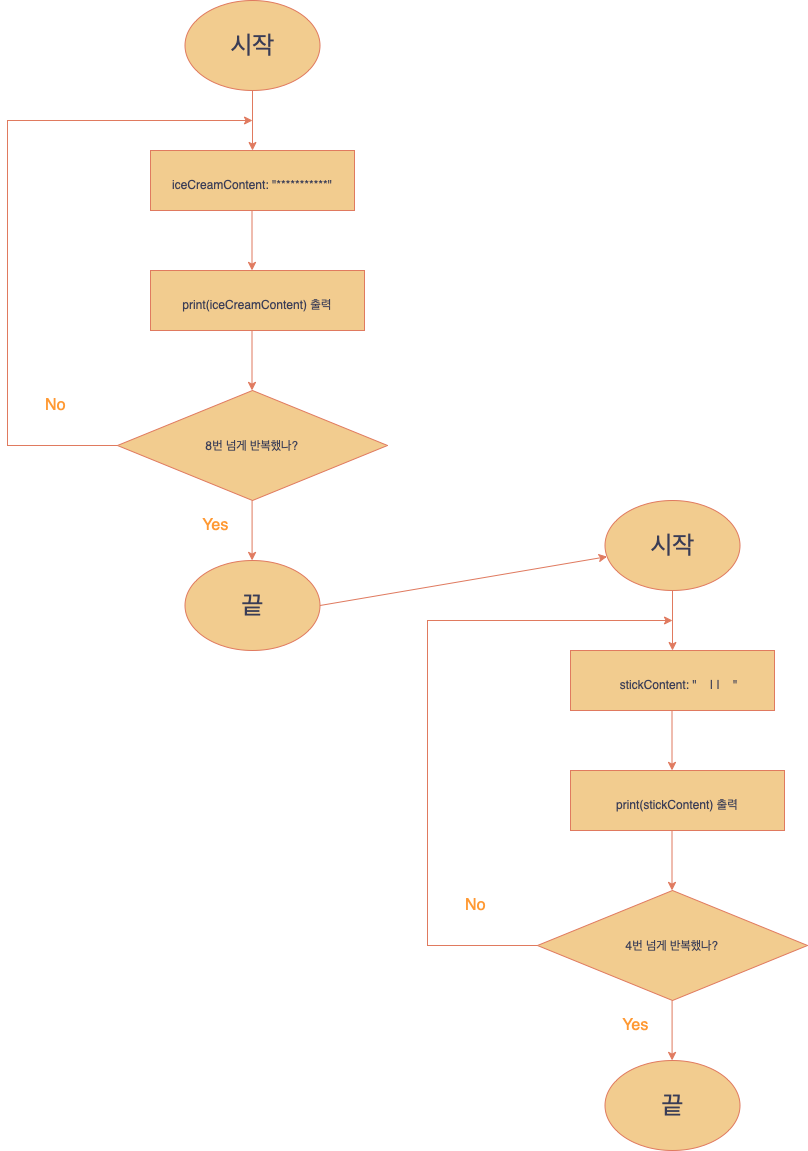

The diagram above was exported from draw.io. Its source (the exported page's mxGraphModel, read from the mxfile embedded in the PNG):
<mxGraphModel dx="1961" dy="1700" grid="1" gridSize="10" guides="1" tooltips="1" connect="1" arrows="1" fold="1" page="1" pageScale="1" pageWidth="827" pageHeight="1169" math="0" shadow="0">
  <root>
    <mxCell id="0" />
    <mxCell id="1" parent="0" />
    <mxCell id="CqoHhgAyab2lXAo-t4Wk-1" value="시작" style="ellipse;whiteSpace=wrap;html=1;aspect=fixed;fontSize=25;labelBackgroundColor=none;fillColor=#F2CC8F;strokeColor=#E07A5F;fontColor=#393C56;" vertex="1" parent="1">
      <mxGeometry x="-642.5" y="10" width="135" height="90" as="geometry" />
    </mxCell>
    <mxCell id="CqoHhgAyab2lXAo-t4Wk-2" value="" style="endArrow=classic;html=1;rounded=0;fontSize=25;labelBackgroundColor=none;fontColor=default;strokeColor=#E07A5F;" edge="1" parent="1">
      <mxGeometry width="50" height="50" relative="1" as="geometry">
        <mxPoint x="-575" y="100" as="sourcePoint" />
        <mxPoint x="-575" y="160" as="targetPoint" />
        <Array as="points">
          <mxPoint x="-575" y="150" />
        </Array>
      </mxGeometry>
    </mxCell>
    <mxCell id="CqoHhgAyab2lXAo-t4Wk-3" value="&lt;font style=&quot;font-size: 12px;&quot;&gt;iceCreamContent: &quot;***********&quot;&lt;/font&gt;" style="rounded=0;whiteSpace=wrap;html=1;fontSize=25;labelBackgroundColor=none;fillColor=#F2CC8F;strokeColor=#E07A5F;fontColor=#393C56;" vertex="1" parent="1">
      <mxGeometry x="-677" y="160" width="204" height="60" as="geometry" />
    </mxCell>
    <mxCell id="CqoHhgAyab2lXAo-t4Wk-4" value="" style="endArrow=classic;html=1;rounded=0;fontSize=25;labelBackgroundColor=none;fontColor=default;strokeColor=#E07A5F;" edge="1" parent="1">
      <mxGeometry width="50" height="50" relative="1" as="geometry">
        <mxPoint x="-575.5" y="220" as="sourcePoint" />
        <mxPoint x="-575.5" y="280" as="targetPoint" />
        <Array as="points">
          <mxPoint x="-575.5" y="270" />
        </Array>
      </mxGeometry>
    </mxCell>
    <mxCell id="CqoHhgAyab2lXAo-t4Wk-5" value="&lt;span style=&quot;font-size: 12px;&quot;&gt;print(iceCreamContent) 출력&lt;/span&gt;" style="rounded=0;whiteSpace=wrap;html=1;fontSize=25;labelBackgroundColor=none;fillColor=#F2CC8F;strokeColor=#E07A5F;fontColor=#393C56;" vertex="1" parent="1">
      <mxGeometry x="-677" y="280" width="214" height="60" as="geometry" />
    </mxCell>
    <mxCell id="CqoHhgAyab2lXAo-t4Wk-6" value="8번 넘게 반복했나?" style="rhombus;whiteSpace=wrap;html=1;fontSize=12;labelBackgroundColor=none;fillColor=#F2CC8F;strokeColor=#E07A5F;fontColor=#393C56;" vertex="1" parent="1">
      <mxGeometry x="-710" y="400" width="270" height="110" as="geometry" />
    </mxCell>
    <mxCell id="CqoHhgAyab2lXAo-t4Wk-7" value="" style="endArrow=classic;html=1;rounded=0;fontSize=25;labelBackgroundColor=none;fontColor=default;strokeColor=#E07A5F;" edge="1" parent="1">
      <mxGeometry width="50" height="50" relative="1" as="geometry">
        <mxPoint x="-575.5" y="340" as="sourcePoint" />
        <mxPoint x="-575.5" y="400" as="targetPoint" />
        <Array as="points">
          <mxPoint x="-575.5" y="390" />
        </Array>
      </mxGeometry>
    </mxCell>
    <mxCell id="CqoHhgAyab2lXAo-t4Wk-8" value="Yes" style="text;html=1;align=center;verticalAlign=middle;resizable=0;points=[];autosize=1;strokeColor=none;fillColor=none;fontSize=16;labelBackgroundColor=none;fontColor=#FF9933;" vertex="1" parent="1">
      <mxGeometry x="-637" y="520" width="50" height="30" as="geometry" />
    </mxCell>
    <mxCell id="CqoHhgAyab2lXAo-t4Wk-9" value="No" style="text;html=1;align=center;verticalAlign=middle;resizable=0;points=[];autosize=1;strokeColor=none;fillColor=none;fontSize=16;labelBackgroundColor=none;fontColor=#FF9933;" vertex="1" parent="1">
      <mxGeometry x="-792" y="400" width="40" height="30" as="geometry" />
    </mxCell>
    <mxCell id="CqoHhgAyab2lXAo-t4Wk-16" value="" style="endArrow=classic;html=1;rounded=0;fontSize=25;exitX=0;exitY=0.5;exitDx=0;exitDy=0;labelBackgroundColor=none;fontColor=default;strokeColor=#E07A5F;" edge="1" parent="1" source="CqoHhgAyab2lXAo-t4Wk-6">
      <mxGeometry width="50" height="50" relative="1" as="geometry">
        <mxPoint x="-720" y="480" as="sourcePoint" />
        <mxPoint x="-575" y="130" as="targetPoint" />
        <Array as="points">
          <mxPoint x="-820" y="455" />
          <mxPoint x="-820" y="130" />
        </Array>
      </mxGeometry>
    </mxCell>
    <mxCell id="CqoHhgAyab2lXAo-t4Wk-17" value="끝" style="ellipse;whiteSpace=wrap;html=1;aspect=fixed;fontSize=25;labelBackgroundColor=none;fillColor=#F2CC8F;strokeColor=#E07A5F;fontColor=#393C56;" vertex="1" parent="1">
      <mxGeometry x="-642.5" y="570" width="135" height="90" as="geometry" />
    </mxCell>
    <mxCell id="CqoHhgAyab2lXAo-t4Wk-18" value="" style="endArrow=classic;html=1;rounded=0;fontSize=25;labelBackgroundColor=none;fontColor=default;strokeColor=#E07A5F;" edge="1" parent="1">
      <mxGeometry width="50" height="50" relative="1" as="geometry">
        <mxPoint x="-575.4200000000001" y="510" as="sourcePoint" />
        <mxPoint x="-575.4200000000001" y="570" as="targetPoint" />
        <Array as="points">
          <mxPoint x="-575.4200000000001" y="560" />
        </Array>
      </mxGeometry>
    </mxCell>
    <mxCell id="CqoHhgAyab2lXAo-t4Wk-19" value="시작" style="ellipse;whiteSpace=wrap;html=1;aspect=fixed;fontSize=25;labelBackgroundColor=none;fillColor=#F2CC8F;strokeColor=#E07A5F;fontColor=#393C56;" vertex="1" parent="1">
      <mxGeometry x="-222.5" y="510" width="135" height="90" as="geometry" />
    </mxCell>
    <mxCell id="CqoHhgAyab2lXAo-t4Wk-20" value="" style="endArrow=classic;html=1;rounded=0;fontSize=25;labelBackgroundColor=none;fontColor=default;strokeColor=#E07A5F;" edge="1" parent="1">
      <mxGeometry width="50" height="50" relative="1" as="geometry">
        <mxPoint x="-155" y="600" as="sourcePoint" />
        <mxPoint x="-155" y="660" as="targetPoint" />
        <Array as="points">
          <mxPoint x="-155" y="650" />
        </Array>
      </mxGeometry>
    </mxCell>
    <mxCell id="CqoHhgAyab2lXAo-t4Wk-21" value="&lt;font style=&quot;font-size: 12px;&quot;&gt;&amp;nbsp; &amp;nbsp; stickContent: &quot; &amp;nbsp; &amp;nbsp;| | &amp;nbsp; &amp;nbsp;&quot;&lt;/font&gt;" style="rounded=0;whiteSpace=wrap;html=1;fontSize=25;labelBackgroundColor=none;fillColor=#F2CC8F;strokeColor=#E07A5F;fontColor=#393C56;" vertex="1" parent="1">
      <mxGeometry x="-257" y="660" width="204" height="60" as="geometry" />
    </mxCell>
    <mxCell id="CqoHhgAyab2lXAo-t4Wk-22" value="" style="endArrow=classic;html=1;rounded=0;fontSize=25;labelBackgroundColor=none;fontColor=default;strokeColor=#E07A5F;" edge="1" parent="1">
      <mxGeometry width="50" height="50" relative="1" as="geometry">
        <mxPoint x="-155.5" y="720" as="sourcePoint" />
        <mxPoint x="-155.5" y="780" as="targetPoint" />
        <Array as="points">
          <mxPoint x="-155.5" y="770" />
        </Array>
      </mxGeometry>
    </mxCell>
    <mxCell id="CqoHhgAyab2lXAo-t4Wk-23" value="&lt;span style=&quot;font-size: 12px;&quot;&gt;print(stickContent) 출력&lt;/span&gt;" style="rounded=0;whiteSpace=wrap;html=1;fontSize=25;labelBackgroundColor=none;fillColor=#F2CC8F;strokeColor=#E07A5F;fontColor=#393C56;" vertex="1" parent="1">
      <mxGeometry x="-257" y="780" width="214" height="60" as="geometry" />
    </mxCell>
    <mxCell id="CqoHhgAyab2lXAo-t4Wk-24" value="4번 넘게 반복했나?" style="rhombus;whiteSpace=wrap;html=1;fontSize=12;labelBackgroundColor=none;fillColor=#F2CC8F;strokeColor=#E07A5F;fontColor=#393C56;" vertex="1" parent="1">
      <mxGeometry x="-290" y="900" width="270" height="110" as="geometry" />
    </mxCell>
    <mxCell id="CqoHhgAyab2lXAo-t4Wk-25" value="" style="endArrow=classic;html=1;rounded=0;fontSize=25;labelBackgroundColor=none;fontColor=default;strokeColor=#E07A5F;" edge="1" parent="1">
      <mxGeometry width="50" height="50" relative="1" as="geometry">
        <mxPoint x="-155.5" y="840" as="sourcePoint" />
        <mxPoint x="-155.5" y="900" as="targetPoint" />
        <Array as="points">
          <mxPoint x="-155.5" y="890" />
        </Array>
      </mxGeometry>
    </mxCell>
    <mxCell id="CqoHhgAyab2lXAo-t4Wk-26" value="Yes" style="text;html=1;align=center;verticalAlign=middle;resizable=0;points=[];autosize=1;strokeColor=none;fillColor=none;fontSize=16;labelBackgroundColor=none;fontColor=#FF9933;" vertex="1" parent="1">
      <mxGeometry x="-217" y="1020" width="50" height="30" as="geometry" />
    </mxCell>
    <mxCell id="CqoHhgAyab2lXAo-t4Wk-27" value="No" style="text;html=1;align=center;verticalAlign=middle;resizable=0;points=[];autosize=1;strokeColor=none;fillColor=none;fontSize=16;labelBackgroundColor=none;fontColor=#FF9933;" vertex="1" parent="1">
      <mxGeometry x="-372" y="900" width="40" height="30" as="geometry" />
    </mxCell>
    <mxCell id="CqoHhgAyab2lXAo-t4Wk-28" value="" style="endArrow=classic;html=1;rounded=0;fontSize=25;exitX=0;exitY=0.5;exitDx=0;exitDy=0;labelBackgroundColor=none;fontColor=default;strokeColor=#E07A5F;" edge="1" parent="1" source="CqoHhgAyab2lXAo-t4Wk-24">
      <mxGeometry width="50" height="50" relative="1" as="geometry">
        <mxPoint x="-300" y="980" as="sourcePoint" />
        <mxPoint x="-155" y="630" as="targetPoint" />
        <Array as="points">
          <mxPoint x="-400" y="955" />
          <mxPoint x="-400" y="630" />
        </Array>
      </mxGeometry>
    </mxCell>
    <mxCell id="CqoHhgAyab2lXAo-t4Wk-29" value="끝" style="ellipse;whiteSpace=wrap;html=1;aspect=fixed;fontSize=25;labelBackgroundColor=none;fillColor=#F2CC8F;strokeColor=#E07A5F;fontColor=#393C56;" vertex="1" parent="1">
      <mxGeometry x="-222.5" y="1070" width="135" height="90" as="geometry" />
    </mxCell>
    <mxCell id="CqoHhgAyab2lXAo-t4Wk-30" value="" style="endArrow=classic;html=1;rounded=0;fontSize=25;labelBackgroundColor=none;fontColor=default;strokeColor=#E07A5F;" edge="1" parent="1">
      <mxGeometry width="50" height="50" relative="1" as="geometry">
        <mxPoint x="-155.42000000000007" y="1010" as="sourcePoint" />
        <mxPoint x="-155.42000000000007" y="1070" as="targetPoint" />
        <Array as="points">
          <mxPoint x="-155.42000000000007" y="1060" />
        </Array>
      </mxGeometry>
    </mxCell>
    <mxCell id="CqoHhgAyab2lXAo-t4Wk-31" value="" style="endArrow=classic;html=1;rounded=0;fontSize=25;exitX=1;exitY=0.5;exitDx=0;exitDy=0;labelBackgroundColor=none;fontColor=default;strokeColor=#E07A5F;" edge="1" parent="1" source="CqoHhgAyab2lXAo-t4Wk-17" target="CqoHhgAyab2lXAo-t4Wk-19">
      <mxGeometry width="50" height="50" relative="1" as="geometry">
        <mxPoint x="-565.4200000000001" y="520" as="sourcePoint" />
        <mxPoint x="-565.4200000000001" y="580" as="targetPoint" />
        <Array as="points" />
      </mxGeometry>
    </mxCell>
  </root>
</mxGraphModel>